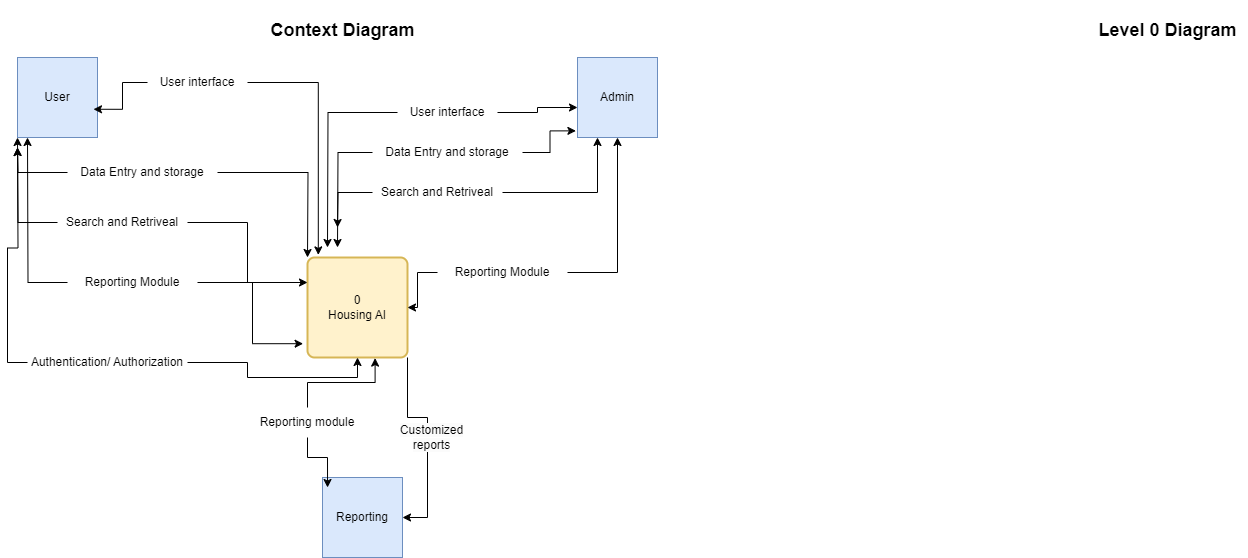

The diagram above was exported from draw.io. Its source (the exported page's mxGraphModel, read from the mxfile embedded in the PNG):
<mxGraphModel dx="882" dy="570" grid="1" gridSize="10" guides="1" tooltips="1" connect="1" arrows="1" fold="1" page="0" pageScale="1" pageWidth="850" pageHeight="1100" math="0" shadow="0">
  <root>
    <mxCell id="0" />
    <mxCell id="1" parent="0" />
    <mxCell id="8EZsdoHnuHCrKPwxOvg0-3" value="User" style="whiteSpace=wrap;html=1;aspect=fixed;fillColor=#dae8fc;strokeColor=#6c8ebf;" parent="1" vertex="1">
      <mxGeometry x="80" y="60" width="80" height="80" as="geometry" />
    </mxCell>
    <mxCell id="8EZsdoHnuHCrKPwxOvg0-5" value="Reporting" style="whiteSpace=wrap;html=1;aspect=fixed;fillColor=#dae8fc;strokeColor=#6c8ebf;" parent="1" vertex="1">
      <mxGeometry x="385" y="480" width="80" height="80" as="geometry" />
    </mxCell>
    <mxCell id="4LR0UZSUPHVlqeZ3Gv8b-1" value="Admin" style="whiteSpace=wrap;html=1;aspect=fixed;fillColor=#dae8fc;strokeColor=#6c8ebf;" parent="1" vertex="1">
      <mxGeometry x="640" y="60" width="80" height="80" as="geometry" />
    </mxCell>
    <mxCell id="Yi90qB0cw8uKHkpYNKJJ-2" style="edgeStyle=orthogonalEdgeStyle;rounded=0;orthogonalLoop=1;jettySize=auto;html=1;exitX=1;exitY=1;exitDx=0;exitDy=0;entryX=1;entryY=0.5;entryDx=0;entryDy=0;" parent="1" source="4LR0UZSUPHVlqeZ3Gv8b-2" target="8EZsdoHnuHCrKPwxOvg0-5" edge="1">
      <mxGeometry relative="1" as="geometry" />
    </mxCell>
    <mxCell id="Yi90qB0cw8uKHkpYNKJJ-3" value="&lt;span style=&quot;font-size: 12px; text-wrap: wrap; background-color: rgb(251, 251, 251);&quot;&gt;Customized reports&lt;/span&gt;" style="edgeLabel;html=1;align=center;verticalAlign=middle;resizable=0;points=[];" parent="Yi90qB0cw8uKHkpYNKJJ-2" vertex="1" connectable="0">
      <mxGeometry x="-0.0341" y="3" relative="1" as="geometry">
        <mxPoint as="offset" />
      </mxGeometry>
    </mxCell>
    <mxCell id="4LR0UZSUPHVlqeZ3Gv8b-2" value="0&lt;div&gt;Housing AI&lt;/div&gt;" style="rounded=1;whiteSpace=wrap;html=1;absoluteArcSize=1;arcSize=14;strokeWidth=2;fillColor=#fff2cc;strokeColor=#d6b656;" parent="1" vertex="1">
      <mxGeometry x="370" y="260" width="100" height="100" as="geometry" />
    </mxCell>
    <mxCell id="4LR0UZSUPHVlqeZ3Gv8b-3" value="User interface" style="text;html=1;align=center;verticalAlign=middle;whiteSpace=wrap;rounded=0;" parent="1" vertex="1">
      <mxGeometry x="210" y="70" width="100" height="30" as="geometry" />
    </mxCell>
    <mxCell id="4LR0UZSUPHVlqeZ3Gv8b-29" style="edgeStyle=orthogonalEdgeStyle;rounded=0;orthogonalLoop=1;jettySize=auto;html=1;" parent="1" source="4LR0UZSUPHVlqeZ3Gv8b-5" edge="1">
      <mxGeometry relative="1" as="geometry">
        <mxPoint x="390" y="250" as="targetPoint" />
      </mxGeometry>
    </mxCell>
    <mxCell id="4LR0UZSUPHVlqeZ3Gv8b-5" value="User interface" style="text;html=1;align=center;verticalAlign=middle;whiteSpace=wrap;rounded=0;" parent="1" vertex="1">
      <mxGeometry x="460" y="100" width="100" height="30" as="geometry" />
    </mxCell>
    <mxCell id="4LR0UZSUPHVlqeZ3Gv8b-20" style="edgeStyle=orthogonalEdgeStyle;rounded=0;orthogonalLoop=1;jettySize=auto;html=1;" parent="1" source="4LR0UZSUPHVlqeZ3Gv8b-6" edge="1">
      <mxGeometry relative="1" as="geometry">
        <mxPoint x="370" y="260" as="targetPoint" />
      </mxGeometry>
    </mxCell>
    <mxCell id="4LR0UZSUPHVlqeZ3Gv8b-21" style="edgeStyle=orthogonalEdgeStyle;rounded=0;orthogonalLoop=1;jettySize=auto;html=1;" parent="1" source="4LR0UZSUPHVlqeZ3Gv8b-6" edge="1">
      <mxGeometry relative="1" as="geometry">
        <mxPoint x="80" y="150" as="targetPoint" />
      </mxGeometry>
    </mxCell>
    <mxCell id="4LR0UZSUPHVlqeZ3Gv8b-6" value="Data Entry and storage" style="text;html=1;align=center;verticalAlign=middle;whiteSpace=wrap;rounded=0;" parent="1" vertex="1">
      <mxGeometry x="130" y="160" width="150" height="30" as="geometry" />
    </mxCell>
    <mxCell id="4LR0UZSUPHVlqeZ3Gv8b-32" style="edgeStyle=orthogonalEdgeStyle;rounded=0;orthogonalLoop=1;jettySize=auto;html=1;entryX=0.25;entryY=1;entryDx=0;entryDy=0;" parent="1" source="4LR0UZSUPHVlqeZ3Gv8b-7" target="4LR0UZSUPHVlqeZ3Gv8b-1" edge="1">
      <mxGeometry relative="1" as="geometry" />
    </mxCell>
    <mxCell id="4LR0UZSUPHVlqeZ3Gv8b-33" style="edgeStyle=orthogonalEdgeStyle;rounded=0;orthogonalLoop=1;jettySize=auto;html=1;" parent="1" source="4LR0UZSUPHVlqeZ3Gv8b-7" edge="1">
      <mxGeometry relative="1" as="geometry">
        <mxPoint x="400" y="230" as="targetPoint" />
      </mxGeometry>
    </mxCell>
    <mxCell id="4LR0UZSUPHVlqeZ3Gv8b-7" value="Search and Retriveal" style="text;html=1;align=center;verticalAlign=middle;whiteSpace=wrap;rounded=0;" parent="1" vertex="1">
      <mxGeometry x="435" y="180" width="130" height="30" as="geometry" />
    </mxCell>
    <mxCell id="4LR0UZSUPHVlqeZ3Gv8b-30" style="edgeStyle=orthogonalEdgeStyle;rounded=0;orthogonalLoop=1;jettySize=auto;html=1;" parent="1" source="4LR0UZSUPHVlqeZ3Gv8b-8" target="4LR0UZSUPHVlqeZ3Gv8b-2" edge="1">
      <mxGeometry relative="1" as="geometry" />
    </mxCell>
    <mxCell id="4LR0UZSUPHVlqeZ3Gv8b-31" style="edgeStyle=orthogonalEdgeStyle;rounded=0;orthogonalLoop=1;jettySize=auto;html=1;" parent="1" source="4LR0UZSUPHVlqeZ3Gv8b-8" target="4LR0UZSUPHVlqeZ3Gv8b-1" edge="1">
      <mxGeometry relative="1" as="geometry" />
    </mxCell>
    <mxCell id="4LR0UZSUPHVlqeZ3Gv8b-8" value="Reporting Module" style="text;html=1;align=center;verticalAlign=middle;whiteSpace=wrap;rounded=0;" parent="1" vertex="1">
      <mxGeometry x="500" y="260" width="130" height="30" as="geometry" />
    </mxCell>
    <mxCell id="4LR0UZSUPHVlqeZ3Gv8b-26" style="edgeStyle=orthogonalEdgeStyle;rounded=0;orthogonalLoop=1;jettySize=auto;html=1;entryX=0.5;entryY=1;entryDx=0;entryDy=0;" parent="1" source="4LR0UZSUPHVlqeZ3Gv8b-9" target="4LR0UZSUPHVlqeZ3Gv8b-2" edge="1">
      <mxGeometry relative="1" as="geometry" />
    </mxCell>
    <mxCell id="4LR0UZSUPHVlqeZ3Gv8b-27" style="edgeStyle=orthogonalEdgeStyle;rounded=0;orthogonalLoop=1;jettySize=auto;html=1;" parent="1" source="4LR0UZSUPHVlqeZ3Gv8b-9" edge="1">
      <mxGeometry relative="1" as="geometry">
        <mxPoint x="80" y="150" as="targetPoint" />
      </mxGeometry>
    </mxCell>
    <mxCell id="4LR0UZSUPHVlqeZ3Gv8b-9" value="Authentication/ Authorization" style="text;html=1;align=center;verticalAlign=middle;whiteSpace=wrap;rounded=0;" parent="1" vertex="1">
      <mxGeometry x="90" y="350" width="160" height="30" as="geometry" />
    </mxCell>
    <mxCell id="4LR0UZSUPHVlqeZ3Gv8b-35" style="edgeStyle=orthogonalEdgeStyle;rounded=0;orthogonalLoop=1;jettySize=auto;html=1;" parent="1" source="4LR0UZSUPHVlqeZ3Gv8b-12" edge="1">
      <mxGeometry relative="1" as="geometry">
        <mxPoint x="400" y="250" as="targetPoint" />
      </mxGeometry>
    </mxCell>
    <mxCell id="4LR0UZSUPHVlqeZ3Gv8b-12" value="Data Entry and storage" style="text;html=1;align=center;verticalAlign=middle;whiteSpace=wrap;rounded=0;" parent="1" vertex="1">
      <mxGeometry x="435" y="140" width="150" height="30" as="geometry" />
    </mxCell>
    <mxCell id="4LR0UZSUPHVlqeZ3Gv8b-22" style="edgeStyle=orthogonalEdgeStyle;rounded=0;orthogonalLoop=1;jettySize=auto;html=1;" parent="1" source="4LR0UZSUPHVlqeZ3Gv8b-13" edge="1">
      <mxGeometry relative="1" as="geometry">
        <mxPoint x="80" y="140" as="targetPoint" />
      </mxGeometry>
    </mxCell>
    <mxCell id="4LR0UZSUPHVlqeZ3Gv8b-23" style="edgeStyle=orthogonalEdgeStyle;rounded=0;orthogonalLoop=1;jettySize=auto;html=1;entryX=0;entryY=0.25;entryDx=0;entryDy=0;" parent="1" source="4LR0UZSUPHVlqeZ3Gv8b-13" target="4LR0UZSUPHVlqeZ3Gv8b-2" edge="1">
      <mxGeometry relative="1" as="geometry" />
    </mxCell>
    <mxCell id="4LR0UZSUPHVlqeZ3Gv8b-13" value="Search and Retriveal" style="text;html=1;align=center;verticalAlign=middle;whiteSpace=wrap;rounded=0;" parent="1" vertex="1">
      <mxGeometry x="120" y="210" width="130" height="30" as="geometry" />
    </mxCell>
    <mxCell id="4LR0UZSUPHVlqeZ3Gv8b-25" style="edgeStyle=orthogonalEdgeStyle;rounded=0;orthogonalLoop=1;jettySize=auto;html=1;" parent="1" source="4LR0UZSUPHVlqeZ3Gv8b-14" edge="1">
      <mxGeometry relative="1" as="geometry">
        <mxPoint x="90" y="140" as="targetPoint" />
      </mxGeometry>
    </mxCell>
    <mxCell id="4LR0UZSUPHVlqeZ3Gv8b-14" value="Reporting Module" style="text;html=1;align=center;verticalAlign=middle;whiteSpace=wrap;rounded=0;" parent="1" vertex="1">
      <mxGeometry x="130" y="270" width="130" height="30" as="geometry" />
    </mxCell>
    <mxCell id="4LR0UZSUPHVlqeZ3Gv8b-18" style="edgeStyle=orthogonalEdgeStyle;rounded=0;orthogonalLoop=1;jettySize=auto;html=1;entryX=0.95;entryY=0.647;entryDx=0;entryDy=0;entryPerimeter=0;" parent="1" source="4LR0UZSUPHVlqeZ3Gv8b-3" target="8EZsdoHnuHCrKPwxOvg0-3" edge="1">
      <mxGeometry relative="1" as="geometry" />
    </mxCell>
    <mxCell id="4LR0UZSUPHVlqeZ3Gv8b-19" style="edgeStyle=orthogonalEdgeStyle;rounded=0;orthogonalLoop=1;jettySize=auto;html=1;entryX=0.108;entryY=-0.026;entryDx=0;entryDy=0;entryPerimeter=0;" parent="1" source="4LR0UZSUPHVlqeZ3Gv8b-3" target="4LR0UZSUPHVlqeZ3Gv8b-2" edge="1">
      <mxGeometry relative="1" as="geometry" />
    </mxCell>
    <mxCell id="4LR0UZSUPHVlqeZ3Gv8b-24" style="edgeStyle=orthogonalEdgeStyle;rounded=0;orthogonalLoop=1;jettySize=auto;html=1;entryX=-0.044;entryY=0.862;entryDx=0;entryDy=0;entryPerimeter=0;" parent="1" source="4LR0UZSUPHVlqeZ3Gv8b-14" target="4LR0UZSUPHVlqeZ3Gv8b-2" edge="1">
      <mxGeometry relative="1" as="geometry" />
    </mxCell>
    <mxCell id="4LR0UZSUPHVlqeZ3Gv8b-28" style="edgeStyle=orthogonalEdgeStyle;rounded=0;orthogonalLoop=1;jettySize=auto;html=1;entryX=0;entryY=0.625;entryDx=0;entryDy=0;entryPerimeter=0;" parent="1" source="4LR0UZSUPHVlqeZ3Gv8b-5" target="4LR0UZSUPHVlqeZ3Gv8b-1" edge="1">
      <mxGeometry relative="1" as="geometry" />
    </mxCell>
    <mxCell id="4LR0UZSUPHVlqeZ3Gv8b-34" style="edgeStyle=orthogonalEdgeStyle;rounded=0;orthogonalLoop=1;jettySize=auto;html=1;entryX=-0.02;entryY=0.917;entryDx=0;entryDy=0;entryPerimeter=0;" parent="1" source="4LR0UZSUPHVlqeZ3Gv8b-12" target="4LR0UZSUPHVlqeZ3Gv8b-1" edge="1">
      <mxGeometry relative="1" as="geometry" />
    </mxCell>
    <mxCell id="4LR0UZSUPHVlqeZ3Gv8b-36" value="Reporting module" style="text;html=1;align=center;verticalAlign=middle;whiteSpace=wrap;rounded=0;" parent="1" vertex="1">
      <mxGeometry x="305" y="410" width="130" height="30" as="geometry" />
    </mxCell>
    <mxCell id="4LR0UZSUPHVlqeZ3Gv8b-38" style="edgeStyle=orthogonalEdgeStyle;rounded=0;orthogonalLoop=1;jettySize=auto;html=1;entryX=0.676;entryY=1.006;entryDx=0;entryDy=0;entryPerimeter=0;" parent="1" source="4LR0UZSUPHVlqeZ3Gv8b-36" target="4LR0UZSUPHVlqeZ3Gv8b-2" edge="1">
      <mxGeometry relative="1" as="geometry" />
    </mxCell>
    <mxCell id="4LR0UZSUPHVlqeZ3Gv8b-39" style="edgeStyle=orthogonalEdgeStyle;rounded=0;orthogonalLoop=1;jettySize=auto;html=1;entryX=0.063;entryY=0.125;entryDx=0;entryDy=0;entryPerimeter=0;" parent="1" source="4LR0UZSUPHVlqeZ3Gv8b-36" target="8EZsdoHnuHCrKPwxOvg0-5" edge="1">
      <mxGeometry relative="1" as="geometry" />
    </mxCell>
    <mxCell id="zD2AXk-uOLh3Biwlgyh5-1" value="&lt;h2&gt;Context Diagram&lt;/h2&gt;" style="text;html=1;align=center;verticalAlign=middle;resizable=0;points=[];autosize=1;strokeColor=none;fillColor=none;" vertex="1" parent="1">
      <mxGeometry x="320" y="3" width="170" height="60" as="geometry" />
    </mxCell>
    <mxCell id="zD2AXk-uOLh3Biwlgyh5-2" value="&lt;h2&gt;Level 0 Diagram&lt;/h2&gt;" style="text;html=1;align=center;verticalAlign=middle;resizable=0;points=[];autosize=1;strokeColor=none;fillColor=none;" vertex="1" parent="1">
      <mxGeometry x="1150" y="3" width="160" height="60" as="geometry" />
    </mxCell>
  </root>
</mxGraphModel>